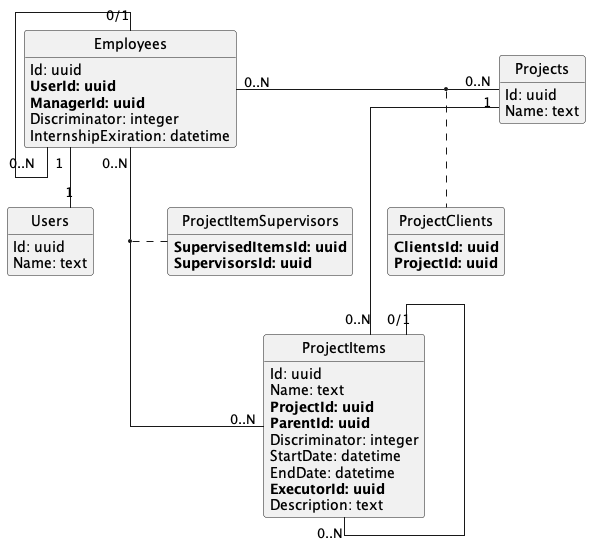

The diagram above was rendered by PlantUML. Its source (embedded in the PNG):
@startuml

hide circle
hide methods
skinparam linetype ortho

entity Employees
{
    Id: uuid
    **UserId: uuid**
    **ManagerId: uuid**
    Discriminator: integer
    InternshipExiration: datetime
}

entity ProjectClients
{
    **ClientsId: uuid**
    **ProjectId: uuid**
}

entity ProjectItems
{
    Id: uuid
    Name: text
    **ProjectId: uuid**
    **ParentId: uuid**
    Discriminator: integer
    StartDate: datetime
    EndDate: datetime
    **ExecutorId: uuid**
    Description: text
}

entity ProjectItemSupervisors
{
    **SupervisedItemsId: uuid**
    **SupervisorsId: uuid**
}

entity Projects
{
    Id: uuid
    Name: text
}

entity Users
{
    Id: uuid
    Name: text
}

Employees "0/1" -- "0..N" Employees
Employees "1" -- "1" Users

ProjectItems "0/1" -- "0..N" ProjectItems
ProjectItems "0..N" -up- "1" Projects

Employees "0..N" -r- "0..N" Projects
(Employees, Projects) .. ProjectClients

Employees "0..N" -- "0..N" ProjectItems
(Employees, ProjectItems) .. ProjectItemSupervisors

@enduml